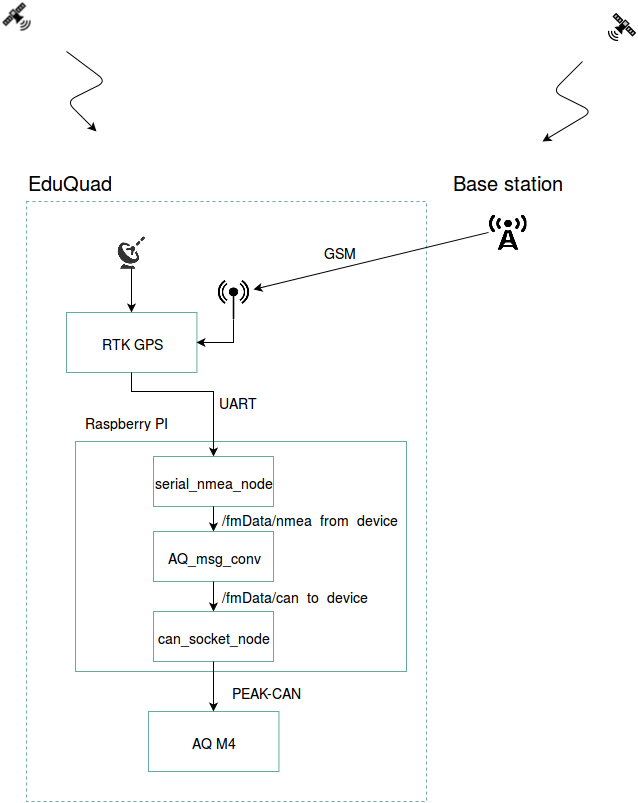

The diagram above was exported from draw.io. Its source (the exported page's mxGraphModel, read from the mxfile embedded in the PNG):
<mxGraphModel dx="1434" dy="787" grid="1" gridSize="10" guides="1" tooltips="1" connect="1" arrows="1" fold="1" page="1" pageScale="1" pageWidth="826" pageHeight="1169" background="#ffffff" math="0" shadow="0">
  <root>
    <mxCell id="0" />
    <mxCell id="1" parent="0" />
    <mxCell id="10ca663329de07f9-1" value="" style="whiteSpace=wrap;html=1;dashed=1;strokeColor=#67AB9F;fillColor=none;gradientColor=none;fontSize=14;" vertex="1" parent="1">
      <mxGeometry x="40" y="240" width="400" height="600" as="geometry" />
    </mxCell>
    <mxCell id="10ca663329de07f9-2" value="&lt;font style=&quot;font-size: 20px&quot;&gt;EduQuad&lt;/font&gt;" style="text;html=1;strokeColor=none;fillColor=none;align=center;verticalAlign=middle;whiteSpace=wrap;overflow=hidden;dashed=1;fontSize=14;" vertex="1" parent="1">
      <mxGeometry x="38" y="200" width="90" height="40" as="geometry" />
    </mxCell>
    <mxCell id="10ca663329de07f9-5" value="" style="whiteSpace=wrap;html=1;strokeColor=#67AB9F;fillColor=none;gradientColor=none;fontSize=14;" vertex="1" parent="1">
      <mxGeometry x="89" y="480" width="331" height="230" as="geometry" />
    </mxCell>
    <mxCell id="10ca663329de07f9-11" value="" style="shape=image;html=1;verticalAlign=top;verticalLabelPosition=bottom;labelBackgroundColor=#ffffff;imageAspect=0;aspect=fixed;image=https://cdn1.iconfinder.com/data/icons/iconbeast-lite/30/satellite.png;strokeColor=#67AB9F;fillColor=none;gradientColor=none;fontSize=14;" vertex="1" parent="1">
      <mxGeometry x="620" y="50" width="30" height="30" as="geometry" />
    </mxCell>
    <mxCell id="10ca663329de07f9-12" value="" style="shape=image;html=1;verticalAlign=top;verticalLabelPosition=bottom;labelBackgroundColor=#ffffff;imageAspect=0;aspect=fixed;image=https://cdn1.iconfinder.com/data/icons/iconbeast-lite/30/satellite.png;strokeColor=#67AB9F;fillColor=none;gradientColor=none;fontSize=14;flipV=0;flipH=1;" vertex="1" parent="1">
      <mxGeometry x="15" y="40" width="30" height="30" as="geometry" />
    </mxCell>
    <mxCell id="10ca663329de07f9-17" value="" style="endArrow=classic;html=1;strokeColor=#000000;fontSize=14;" edge="1" parent="1">
      <mxGeometry width="50" height="50" relative="1" as="geometry">
        <mxPoint x="80" y="90" as="sourcePoint" />
        <mxPoint x="110" y="170" as="targetPoint" />
        <Array as="points">
          <mxPoint x="120" y="120" />
          <mxPoint x="80" y="140" />
        </Array>
      </mxGeometry>
    </mxCell>
    <mxCell id="10ca663329de07f9-18" value="" style="endArrow=classic;html=1;strokeColor=#000000;fontSize=14;flipH=1;" edge="1" parent="1">
      <mxGeometry x="555" y="100" width="50" height="50" as="geometry">
        <mxPoint x="565" y="100" as="sourcePoint" />
        <mxPoint x="605" y="180" as="targetPoint" />
        <Array as="points">
          <mxPoint x="595" y="130" />
          <mxPoint x="555" y="150" />
        </Array>
      </mxGeometry>
    </mxCell>
    <mxCell id="10ca663329de07f9-19" value="" style="shape=image;html=1;verticalAlign=top;verticalLabelPosition=bottom;labelBackgroundColor=#ffffff;imageAspect=0;aspect=fixed;image=https://cdn0.iconfinder.com/data/icons/octicons/1024/radio-tower-128.png;strokeColor=#67AB9F;fillColor=none;gradientColor=none;fontSize=14;" vertex="1" parent="1">
      <mxGeometry x="502" y="252" width="38" height="38" as="geometry" />
    </mxCell>
    <mxCell id="10ca663329de07f9-20" value="&lt;font style=&quot;font-size: 20px&quot;&gt;Base station&lt;/font&gt;&lt;br&gt;" style="text;html=1;strokeColor=none;fillColor=none;align=center;verticalAlign=middle;whiteSpace=wrap;overflow=hidden;dashed=1;fontSize=14;" vertex="1" parent="1">
      <mxGeometry x="450" y="200" width="142" height="40" as="geometry" />
    </mxCell>
    <mxCell id="10ca663329de07f9-24" value="GSM" style="text;html=1;strokeColor=none;fillColor=none;align=center;verticalAlign=middle;whiteSpace=wrap;overflow=hidden;fontSize=14;" vertex="1" parent="1">
      <mxGeometry x="333" y="280" width="40" height="20" as="geometry" />
    </mxCell>
    <mxCell id="10ca663329de07f9-25" value="" style="endArrow=classic;html=1;strokeColor=#000000;fontSize=14;entryX=1;entryY=0.25;exitX=0;exitY=0.5;" edge="1" parent="1" source="10ca663329de07f9-19" target="10ca663329de07f9-9">
      <mxGeometry width="50" height="50" relative="1" as="geometry">
        <mxPoint x="460" y="310" as="sourcePoint" />
        <mxPoint x="290" y="370" as="targetPoint" />
      </mxGeometry>
    </mxCell>
    <mxCell id="10ca663329de07f9-3" value="AQ M4&lt;br&gt;" style="whiteSpace=wrap;html=1;strokeColor=#67AB9F;fillColor=none;gradientColor=none;fontSize=14;" vertex="1" parent="1">
      <mxGeometry x="162" y="750" width="130.43478260869566" height="60" as="geometry" />
    </mxCell>
    <mxCell id="10ca663329de07f9-4" value="PEAK-CAN" style="text;html=1;strokeColor=none;fillColor=none;align=center;verticalAlign=middle;whiteSpace=wrap;overflow=hidden;dashed=1;fontSize=14;" vertex="1" parent="1">
      <mxGeometry x="239" y="720" width="81" height="20" as="geometry" />
    </mxCell>
    <mxCell id="10ca663329de07f9-7" value="RTK GPS&lt;br&gt;" style="whiteSpace=wrap;html=1;strokeColor=#67AB9F;fillColor=none;gradientColor=none;fontSize=14;" vertex="1" parent="1">
      <mxGeometry x="80" y="351" width="130.43478260869566" height="60" as="geometry" />
    </mxCell>
    <mxCell id="10ca663329de07f9-9" value="" style="shape=image;html=1;verticalAlign=top;verticalLabelPosition=bottom;labelBackgroundColor=#ffffff;imageAspect=0;aspect=fixed;image=https://cdn2.iconfinder.com/data/icons/pittogrammi/142/50-128.png;strokeColor=#67AB9F;fillColor=none;gradientColor=none;fontSize=14;direction=east;" vertex="1" parent="1">
      <mxGeometry x="226.9565217391304" y="318" width="40.27777777777778" height="40.27777777777778" as="geometry" />
    </mxCell>
    <mxCell id="10ca663329de07f9-10" style="edgeStyle=orthogonalEdgeStyle;rounded=0;html=1;exitX=1;exitY=0.5;entryX=0.5;entryY=1;startArrow=classic;startFill=1;endArrow=none;endFill=0;jettySize=auto;orthogonalLoop=1;strokeColor=#000000;fontSize=14;" edge="1" parent="1" source="10ca663329de07f9-7" target="10ca663329de07f9-9">
      <mxGeometry relative="1" as="geometry" />
    </mxCell>
    <mxCell id="10ca663329de07f9-21" value="UART" style="text;html=1;strokeColor=none;fillColor=none;align=center;verticalAlign=middle;whiteSpace=wrap;overflow=hidden;fontSize=14;" vertex="1" parent="1">
      <mxGeometry x="229.56521739130437" y="430" width="43.47826086956522" height="20" as="geometry" />
    </mxCell>
    <mxCell id="10ca663329de07f9-28" value="" style="shape=image;html=1;verticalAlign=top;verticalLabelPosition=bottom;labelBackgroundColor=#ffffff;imageAspect=0;aspect=fixed;image=https://cdn2.iconfinder.com/data/icons/windows-8-metro-style/128/gps_searching.png;strokeColor=#67AB9F;fillColor=none;gradientColor=none;fontSize=14;" vertex="1" parent="1">
      <mxGeometry x="128.04347826086956" y="274" width="33.33333333333333" height="33.33333333333333" as="geometry" />
    </mxCell>
    <mxCell id="10ca663329de07f9-29" style="edgeStyle=orthogonalEdgeStyle;rounded=0;html=1;exitX=0.5;exitY=1;entryX=0.5;entryY=0;startArrow=none;startFill=0;endArrow=classic;endFill=1;jettySize=auto;orthogonalLoop=1;strokeColor=#000000;fontSize=14;" edge="1" parent="1" source="10ca663329de07f9-28" target="10ca663329de07f9-7">
      <mxGeometry relative="1" as="geometry" />
    </mxCell>
    <mxCell id="583fa2779fba58e1-2" value="Raspberry PI&lt;br&gt;" style="text;html=1;strokeColor=none;fillColor=none;align=center;verticalAlign=middle;whiteSpace=wrap;overflow=hidden;fontSize=14;" vertex="1" parent="1">
      <mxGeometry x="89" y="440" width="100" height="40" as="geometry" />
    </mxCell>
    <mxCell id="583fa2779fba58e1-3" value="serial_nmea_node" style="whiteSpace=wrap;html=1;strokeColor=#67AB9F;fillColor=none;gradientColor=none;fontSize=14;" vertex="1" parent="1">
      <mxGeometry x="167" y="495" width="120" height="50" as="geometry" />
    </mxCell>
    <mxCell id="583fa2779fba58e1-11" style="edgeStyle=orthogonalEdgeStyle;rounded=0;html=1;exitX=0.5;exitY=1;entryX=0.5;entryY=0;startArrow=none;startFill=0;endArrow=classic;endFill=1;jettySize=auto;orthogonalLoop=1;strokeColor=#000000;fontSize=14;" edge="1" parent="1" source="10ca663329de07f9-7" target="583fa2779fba58e1-3">
      <mxGeometry relative="1" as="geometry">
        <Array as="points">
          <mxPoint x="145" y="430" />
          <mxPoint x="227" y="430" />
        </Array>
      </mxGeometry>
    </mxCell>
    <mxCell id="583fa2779fba58e1-12" value="AQ_msg_conv" style="whiteSpace=wrap;html=1;strokeColor=#67AB9F;fillColor=none;gradientColor=none;fontSize=14;" vertex="1" parent="1">
      <mxGeometry x="167" y="570" width="120" height="50" as="geometry" />
    </mxCell>
    <mxCell id="583fa2779fba58e1-13" value="can_socket_node" style="whiteSpace=wrap;html=1;strokeColor=#67AB9F;fillColor=none;gradientColor=none;fontSize=14;" vertex="1" parent="1">
      <mxGeometry x="167" y="650" width="120" height="50" as="geometry" />
    </mxCell>
    <mxCell id="583fa2779fba58e1-15" style="edgeStyle=orthogonalEdgeStyle;rounded=0;html=1;exitX=0.5;exitY=1;entryX=0.5;entryY=0;startArrow=none;startFill=0;endArrow=classic;endFill=1;jettySize=auto;orthogonalLoop=1;strokeColor=#000000;fontSize=14;" edge="1" parent="1" source="583fa2779fba58e1-3" target="583fa2779fba58e1-12">
      <mxGeometry relative="1" as="geometry" />
    </mxCell>
    <mxCell id="583fa2779fba58e1-16" style="edgeStyle=orthogonalEdgeStyle;rounded=0;html=1;exitX=0.5;exitY=1;entryX=0.5;entryY=0;startArrow=none;startFill=0;endArrow=classic;endFill=1;jettySize=auto;orthogonalLoop=1;strokeColor=#000000;fontSize=14;" edge="1" parent="1" source="583fa2779fba58e1-12" target="583fa2779fba58e1-13">
      <mxGeometry relative="1" as="geometry" />
    </mxCell>
    <mxCell id="583fa2779fba58e1-17" style="edgeStyle=orthogonalEdgeStyle;rounded=0;html=1;exitX=0.5;exitY=1;entryX=0.5;entryY=0;startArrow=none;startFill=0;endArrow=classic;endFill=1;jettySize=auto;orthogonalLoop=1;strokeColor=#000000;fontSize=14;" edge="1" parent="1" source="583fa2779fba58e1-13" target="10ca663329de07f9-3">
      <mxGeometry relative="1" as="geometry" />
    </mxCell>
    <mxCell id="757c56aa8504ec65-1" value="/fmData/nmea_from_device" style="text;html=1;strokeColor=none;fillColor=none;align=center;verticalAlign=middle;whiteSpace=wrap;overflow=hidden;fontSize=14;" vertex="1" parent="1">
      <mxGeometry x="195" y="537" width="255" height="40" as="geometry" />
    </mxCell>
    <mxCell id="757c56aa8504ec65-2" value="/fmData/can_to_device" style="text;html=1;strokeColor=none;fillColor=none;align=center;verticalAlign=middle;whiteSpace=wrap;overflow=hidden;fontSize=14;" vertex="1" parent="1">
      <mxGeometry x="180" y="614" width="255" height="40" as="geometry" />
    </mxCell>
  </root>
</mxGraphModel>